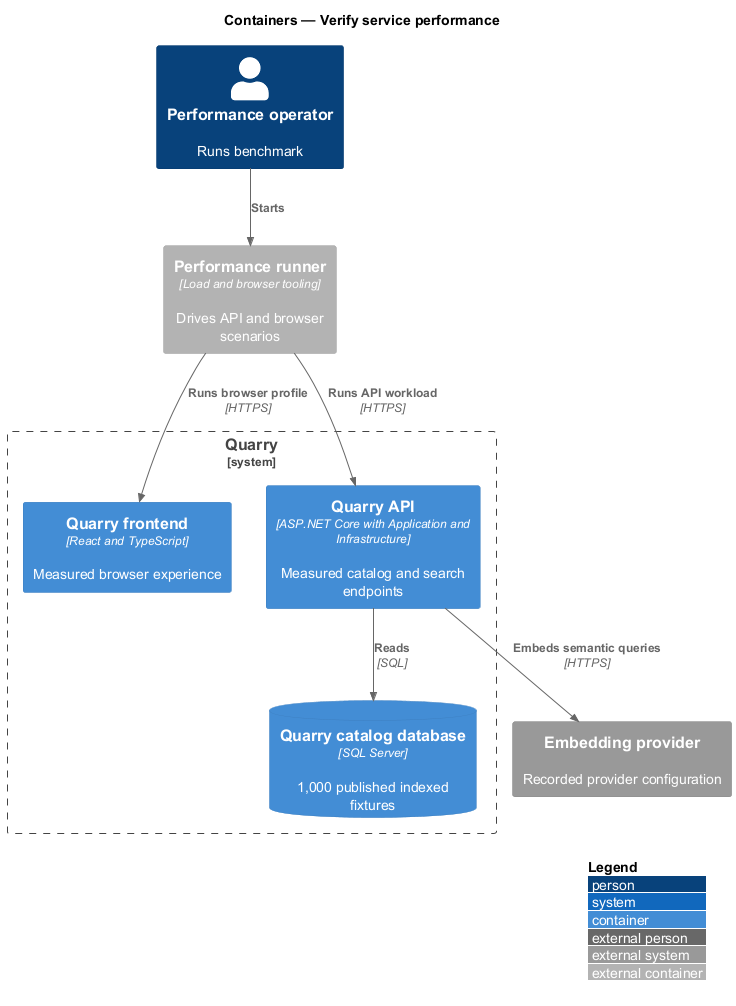

The diagram above was rendered by PlantUML. Its source (embedded in the PNG):
@startuml
!include <C4/C4_Container>
LAYOUT_WITH_LEGEND()
title Containers — Verify service performance
Person(operator, "Performance operator", "Runs benchmark")
Container_Ext(runner, "Performance runner", "Load and browser tooling", "Drives API and browser scenarios")
System_Boundary(quarry, "Quarry") {
 Container(frontend, "Quarry frontend", "React and TypeScript", "Measured browser experience")
 Container(api, "Quarry API", "ASP.NET Core with Application and Infrastructure", "Measured catalog and search endpoints")
 ContainerDb(sql, "Quarry catalog database", "SQL Server", "1,000 published indexed fixtures")
}
System_Ext(embedding, "Embedding provider", "Recorded provider configuration")
Rel(operator, runner, "Starts")
Rel(runner, frontend, "Runs browser profile", "HTTPS")
Rel(runner, api, "Runs API workload", "HTTPS")
Rel(api, sql, "Reads", "SQL")
Rel(api, embedding, "Embeds semantic queries", "HTTPS")
@enduml